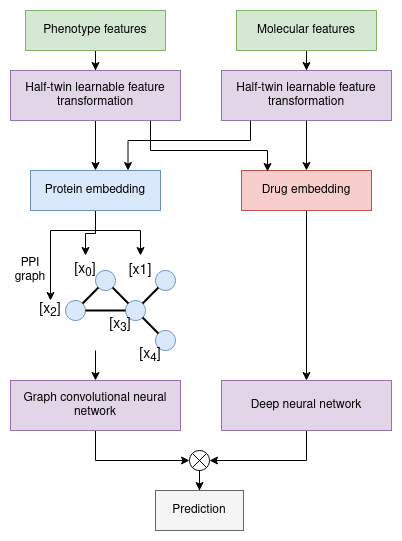

The diagram above was exported from draw.io. Its source (the exported page's mxGraphModel, read from the mxfile embedded in the PNG):
<mxGraphModel dx="1262" dy="699" grid="1" gridSize="10" guides="1" tooltips="1" connect="1" arrows="1" fold="1" page="1" pageScale="1" pageWidth="850" pageHeight="1100" math="0" shadow="0">
  <root>
    <mxCell id="0" />
    <mxCell id="1" parent="0" />
    <mxCell id="ABlK7k1BxsgTgydBMLMP-1" value="" style="ellipse;whiteSpace=wrap;html=1;aspect=fixed;fillColor=#dae8fc;strokeColor=#6c8ebf;" parent="1" vertex="1">
      <mxGeometry x="225" y="410" width="20" height="20" as="geometry" />
    </mxCell>
    <mxCell id="ABlK7k1BxsgTgydBMLMP-2" value="" style="ellipse;whiteSpace=wrap;html=1;aspect=fixed;fillColor=#dae8fc;strokeColor=#6c8ebf;" parent="1" vertex="1">
      <mxGeometry x="315" y="440" width="20" height="20" as="geometry" />
    </mxCell>
    <mxCell id="ABlK7k1BxsgTgydBMLMP-3" value="" style="ellipse;whiteSpace=wrap;html=1;aspect=fixed;fillColor=#dae8fc;strokeColor=#6c8ebf;" parent="1" vertex="1">
      <mxGeometry x="255" y="380" width="20" height="20" as="geometry" />
    </mxCell>
    <mxCell id="ABlK7k1BxsgTgydBMLMP-4" value="" style="ellipse;whiteSpace=wrap;html=1;aspect=fixed;fillColor=#dae8fc;strokeColor=#6c8ebf;" parent="1" vertex="1">
      <mxGeometry x="285" y="410" width="20" height="20" as="geometry" />
    </mxCell>
    <mxCell id="ABlK7k1BxsgTgydBMLMP-7" value="" style="ellipse;whiteSpace=wrap;html=1;aspect=fixed;fillColor=#dae8fc;strokeColor=#6c8ebf;" parent="1" vertex="1">
      <mxGeometry x="315" y="380" width="20" height="20" as="geometry" />
    </mxCell>
    <mxCell id="ABlK7k1BxsgTgydBMLMP-12" value="" style="html=1;entryX=1;entryY=1;entryDx=0;entryDy=0;startArrow=none;startFill=0;endArrow=none;endFill=0;strokeWidth=2;" parent="1" source="ABlK7k1BxsgTgydBMLMP-2" target="ABlK7k1BxsgTgydBMLMP-4" edge="1">
      <mxGeometry width="50" height="50" relative="1" as="geometry">
        <mxPoint x="565" y="530" as="sourcePoint" />
        <mxPoint x="615" y="480" as="targetPoint" />
      </mxGeometry>
    </mxCell>
    <mxCell id="ABlK7k1BxsgTgydBMLMP-13" value="" style="html=1;entryX=1;entryY=0;entryDx=0;entryDy=0;startArrow=none;startFill=0;endArrow=none;endFill=0;strokeWidth=2;exitX=0;exitY=1;exitDx=0;exitDy=0;" parent="1" source="ABlK7k1BxsgTgydBMLMP-7" target="ABlK7k1BxsgTgydBMLMP-4" edge="1">
      <mxGeometry width="50" height="50" relative="1" as="geometry">
        <mxPoint x="315" y="400" as="sourcePoint" />
        <mxPoint x="312.0710678118653" y="437.0710678118653" as="targetPoint" />
      </mxGeometry>
    </mxCell>
    <mxCell id="ABlK7k1BxsgTgydBMLMP-14" value="" style="html=1;entryX=1;entryY=1;entryDx=0;entryDy=0;startArrow=none;startFill=0;endArrow=none;endFill=0;strokeWidth=2;exitX=0;exitY=0;exitDx=0;exitDy=0;" parent="1" source="ABlK7k1BxsgTgydBMLMP-4" target="ABlK7k1BxsgTgydBMLMP-3" edge="1">
      <mxGeometry width="50" height="50" relative="1" as="geometry">
        <mxPoint x="337.9289321881347" y="462.9289321881347" as="sourcePoint" />
        <mxPoint x="322.0710678118653" y="447.0710678118653" as="targetPoint" />
      </mxGeometry>
    </mxCell>
    <mxCell id="ABlK7k1BxsgTgydBMLMP-15" value="" style="html=1;entryX=0;entryY=0.5;entryDx=0;entryDy=0;startArrow=none;startFill=0;endArrow=none;endFill=0;strokeWidth=2;exitX=1;exitY=0.5;exitDx=0;exitDy=0;" parent="1" source="ABlK7k1BxsgTgydBMLMP-1" target="ABlK7k1BxsgTgydBMLMP-4" edge="1">
      <mxGeometry width="50" height="50" relative="1" as="geometry">
        <mxPoint x="347.9289321881347" y="472.9289321881347" as="sourcePoint" />
        <mxPoint x="332.0710678118653" y="457.0710678118653" as="targetPoint" />
      </mxGeometry>
    </mxCell>
    <mxCell id="ABlK7k1BxsgTgydBMLMP-16" value="" style="html=1;entryX=1;entryY=0;entryDx=0;entryDy=0;startArrow=none;startFill=0;endArrow=none;endFill=0;strokeWidth=2;exitX=0;exitY=1;exitDx=0;exitDy=0;" parent="1" source="ABlK7k1BxsgTgydBMLMP-3" target="ABlK7k1BxsgTgydBMLMP-1" edge="1">
      <mxGeometry width="50" height="50" relative="1" as="geometry">
        <mxPoint x="357.9289321881347" y="482.9289321881347" as="sourcePoint" />
        <mxPoint x="342.0710678118653" y="467.0710678118653" as="targetPoint" />
      </mxGeometry>
    </mxCell>
    <mxCell id="hxxtPhXNYyUXrCwEJIQ8-14" style="edgeStyle=orthogonalEdgeStyle;rounded=0;orthogonalLoop=1;jettySize=auto;html=1;entryX=0.5;entryY=0;entryDx=0;entryDy=0;startArrow=none;startFill=0;endArrow=classic;endFill=1;exitX=0.5;exitY=1;exitDx=0;exitDy=0;" parent="1" source="hxxtPhXNYyUXrCwEJIQ8-22" target="hxxtPhXNYyUXrCwEJIQ8-9" edge="1">
      <mxGeometry relative="1" as="geometry">
        <mxPoint x="466" y="320" as="sourcePoint" />
      </mxGeometry>
    </mxCell>
    <mxCell id="ABlK7k1BxsgTgydBMLMP-18" value="&lt;font style=&quot;font-size: 14px&quot;&gt;[x1]&lt;/font&gt;" style="text;html=1;strokeColor=none;fillColor=none;align=center;verticalAlign=middle;whiteSpace=wrap;rounded=0;" parent="1" vertex="1">
      <mxGeometry x="285" y="365" width="30" height="30" as="geometry" />
    </mxCell>
    <mxCell id="ABlK7k1BxsgTgydBMLMP-19" value="&lt;font style=&quot;font-size: 14px&quot;&gt;[x&lt;sub&gt;0&lt;/sub&gt;]&lt;/font&gt;" style="text;html=1;strokeColor=none;fillColor=none;align=center;verticalAlign=middle;whiteSpace=wrap;rounded=0;" parent="1" vertex="1">
      <mxGeometry x="230" y="365" width="30" height="30" as="geometry" />
    </mxCell>
    <mxCell id="ABlK7k1BxsgTgydBMLMP-20" value="&lt;font style=&quot;font-size: 14px&quot;&gt;[x&lt;sub&gt;3&lt;/sub&gt;]&lt;/font&gt;" style="text;html=1;strokeColor=none;fillColor=none;align=center;verticalAlign=middle;whiteSpace=wrap;rounded=0;" parent="1" vertex="1">
      <mxGeometry x="265" y="420" width="30" height="30" as="geometry" />
    </mxCell>
    <mxCell id="ABlK7k1BxsgTgydBMLMP-30" value="&lt;font style=&quot;font-size: 12px&quot;&gt;PPI graph&lt;/font&gt;" style="text;html=1;strokeColor=none;fillColor=none;align=center;verticalAlign=middle;whiteSpace=wrap;rounded=0;" parent="1" vertex="1">
      <mxGeometry x="170" y="370" width="40" height="20" as="geometry" />
    </mxCell>
    <mxCell id="hxxtPhXNYyUXrCwEJIQ8-7" style="edgeStyle=orthogonalEdgeStyle;rounded=0;orthogonalLoop=1;jettySize=auto;html=1;entryX=0.5;entryY=0;entryDx=0;entryDy=0;" parent="1" target="ABlK7k1BxsgTgydBMLMP-19" edge="1">
      <mxGeometry relative="1" as="geometry">
        <mxPoint x="255" y="360" as="targetPoint" />
        <Array as="points">
          <mxPoint x="255" y="343" />
          <mxPoint x="245" y="343" />
        </Array>
        <mxPoint x="255" y="320" as="sourcePoint" />
      </mxGeometry>
    </mxCell>
    <mxCell id="hxxtPhXNYyUXrCwEJIQ8-19" style="edgeStyle=orthogonalEdgeStyle;rounded=0;orthogonalLoop=1;jettySize=auto;html=1;entryX=0.5;entryY=0;entryDx=0;entryDy=0;startArrow=none;startFill=0;endArrow=classic;endFill=1;" parent="1" target="ABlK7k1BxsgTgydBMLMP-18" edge="1">
      <mxGeometry relative="1" as="geometry">
        <Array as="points">
          <mxPoint x="255" y="340" />
          <mxPoint x="300" y="340" />
        </Array>
        <mxPoint x="255" y="320" as="sourcePoint" />
      </mxGeometry>
    </mxCell>
    <mxCell id="hxxtPhXNYyUXrCwEJIQ8-20" style="edgeStyle=orthogonalEdgeStyle;rounded=0;orthogonalLoop=1;jettySize=auto;html=1;startArrow=none;startFill=0;endArrow=classic;endFill=1;exitX=0.5;exitY=1;exitDx=0;exitDy=0;" parent="1" source="hxxtPhXNYyUXrCwEJIQ8-21" edge="1">
      <mxGeometry relative="1" as="geometry">
        <mxPoint x="210" y="410" as="targetPoint" />
        <Array as="points">
          <mxPoint x="255" y="340" />
          <mxPoint x="210" y="340" />
        </Array>
        <mxPoint x="255" y="320" as="sourcePoint" />
      </mxGeometry>
    </mxCell>
    <mxCell id="hxxtPhXNYyUXrCwEJIQ8-8" style="edgeStyle=orthogonalEdgeStyle;rounded=0;orthogonalLoop=1;jettySize=auto;html=1;startArrow=classic;startFill=1;endArrow=none;endFill=0;" parent="1" source="hxxtPhXNYyUXrCwEJIQ8-3" edge="1">
      <mxGeometry relative="1" as="geometry">
        <mxPoint x="255" y="460" as="targetPoint" />
      </mxGeometry>
    </mxCell>
    <mxCell id="hxxtPhXNYyUXrCwEJIQ8-13" style="edgeStyle=orthogonalEdgeStyle;rounded=0;orthogonalLoop=1;jettySize=auto;html=1;entryX=0;entryY=0.5;entryDx=0;entryDy=0;entryPerimeter=0;startArrow=none;startFill=0;endArrow=classic;endFill=1;exitX=0.5;exitY=1;exitDx=0;exitDy=0;" parent="1" source="hxxtPhXNYyUXrCwEJIQ8-3" target="hxxtPhXNYyUXrCwEJIQ8-10" edge="1">
      <mxGeometry relative="1" as="geometry" />
    </mxCell>
    <mxCell id="hxxtPhXNYyUXrCwEJIQ8-3" value="&lt;font style=&quot;font-size: 12px&quot;&gt;Graph convolutional neural network&lt;/font&gt;" style="rounded=0;whiteSpace=wrap;html=1;fillColor=#e1d5e7;strokeColor=#9673a6;" parent="1" vertex="1">
      <mxGeometry x="170" y="490" width="170" height="50" as="geometry" />
    </mxCell>
    <mxCell id="hxxtPhXNYyUXrCwEJIQ8-4" value="&lt;font style=&quot;font-size: 14px&quot;&gt;[x&lt;sub&gt;2&lt;/sub&gt;]&lt;/font&gt;" style="text;html=1;strokeColor=none;fillColor=none;align=center;verticalAlign=middle;whiteSpace=wrap;rounded=0;" parent="1" vertex="1">
      <mxGeometry x="195" y="405" width="30" height="30" as="geometry" />
    </mxCell>
    <mxCell id="hxxtPhXNYyUXrCwEJIQ8-5" value="&lt;font style=&quot;font-size: 14px&quot;&gt;[x&lt;sub&gt;4&lt;/sub&gt;]&lt;/font&gt;" style="text;html=1;strokeColor=none;fillColor=none;align=center;verticalAlign=middle;whiteSpace=wrap;rounded=0;" parent="1" vertex="1">
      <mxGeometry x="295" y="450" width="30" height="30" as="geometry" />
    </mxCell>
    <mxCell id="hxxtPhXNYyUXrCwEJIQ8-12" style="edgeStyle=orthogonalEdgeStyle;rounded=0;orthogonalLoop=1;jettySize=auto;html=1;entryX=1;entryY=0.5;entryDx=0;entryDy=0;entryPerimeter=0;startArrow=none;startFill=0;endArrow=classic;endFill=1;exitX=0.5;exitY=1;exitDx=0;exitDy=0;" parent="1" source="hxxtPhXNYyUXrCwEJIQ8-9" target="hxxtPhXNYyUXrCwEJIQ8-10" edge="1">
      <mxGeometry relative="1" as="geometry" />
    </mxCell>
    <mxCell id="hxxtPhXNYyUXrCwEJIQ8-9" value="&lt;font style=&quot;font-size: 12px&quot;&gt;Deep neural network&lt;/font&gt;" style="rounded=0;whiteSpace=wrap;html=1;fillColor=#e1d5e7;strokeColor=#9673a6;" parent="1" vertex="1">
      <mxGeometry x="381" y="490" width="170" height="50" as="geometry" />
    </mxCell>
    <mxCell id="hxxtPhXNYyUXrCwEJIQ8-18" style="edgeStyle=orthogonalEdgeStyle;rounded=0;orthogonalLoop=1;jettySize=auto;html=1;entryX=0.5;entryY=0;entryDx=0;entryDy=0;startArrow=none;startFill=0;endArrow=classic;endFill=1;" parent="1" source="hxxtPhXNYyUXrCwEJIQ8-10" target="hxxtPhXNYyUXrCwEJIQ8-16" edge="1">
      <mxGeometry relative="1" as="geometry" />
    </mxCell>
    <mxCell id="hxxtPhXNYyUXrCwEJIQ8-10" value="" style="verticalLabelPosition=bottom;verticalAlign=top;html=1;shape=mxgraph.flowchart.or;strokeWidth=1;" parent="1" vertex="1">
      <mxGeometry x="349" y="560" width="20" height="20" as="geometry" />
    </mxCell>
    <mxCell id="hxxtPhXNYyUXrCwEJIQ8-16" value="" style="rounded=0;whiteSpace=wrap;html=1;fillColor=#f5f5f5;strokeColor=#666666;fontColor=#333333;" parent="1" vertex="1">
      <mxGeometry x="315" y="600" width="88" height="40" as="geometry" />
    </mxCell>
    <mxCell id="hxxtPhXNYyUXrCwEJIQ8-17" value="&lt;font style=&quot;font-size: 12px&quot;&gt;Prediction&lt;/font&gt;" style="text;html=1;strokeColor=none;fillColor=none;align=center;verticalAlign=middle;whiteSpace=wrap;rounded=0;" parent="1" vertex="1">
      <mxGeometry x="334" y="605" width="50" height="30" as="geometry" />
    </mxCell>
    <mxCell id="hxxtPhXNYyUXrCwEJIQ8-21" value="&lt;font style=&quot;font-size: 12px&quot;&gt;Protein embedding&lt;/font&gt;" style="rounded=0;whiteSpace=wrap;html=1;strokeWidth=1;fillColor=#dae8fc;strokeColor=#6c8ebf;" parent="1" vertex="1">
      <mxGeometry x="190" y="280" width="130" height="40" as="geometry" />
    </mxCell>
    <mxCell id="hxxtPhXNYyUXrCwEJIQ8-22" value="&lt;font style=&quot;font-size: 12px&quot;&gt;Drug embedding&lt;/font&gt;" style="rounded=0;whiteSpace=wrap;html=1;strokeWidth=1;fillColor=#f8cecc;strokeColor=#b85450;" parent="1" vertex="1">
      <mxGeometry x="401" y="280" width="130" height="40" as="geometry" />
    </mxCell>
    <mxCell id="GynT98jWox4G-abVYDJi-6" style="edgeStyle=orthogonalEdgeStyle;rounded=0;orthogonalLoop=1;jettySize=auto;html=1;entryX=0.5;entryY=0;entryDx=0;entryDy=0;" edge="1" parent="1" source="GynT98jWox4G-abVYDJi-1" target="GynT98jWox4G-abVYDJi-2">
      <mxGeometry relative="1" as="geometry" />
    </mxCell>
    <mxCell id="GynT98jWox4G-abVYDJi-1" value="&lt;font style=&quot;font-size: 12px&quot;&gt;Phenotype features&lt;/font&gt;" style="rounded=0;whiteSpace=wrap;html=1;strokeWidth=1;fillColor=#d5e8d4;strokeColor=#82b366;" vertex="1" parent="1">
      <mxGeometry x="185" y="120" width="140" height="40" as="geometry" />
    </mxCell>
    <mxCell id="GynT98jWox4G-abVYDJi-12" style="edgeStyle=orthogonalEdgeStyle;rounded=0;orthogonalLoop=1;jettySize=auto;html=1;entryX=0.5;entryY=0;entryDx=0;entryDy=0;" edge="1" parent="1" source="GynT98jWox4G-abVYDJi-2" target="hxxtPhXNYyUXrCwEJIQ8-21">
      <mxGeometry relative="1" as="geometry" />
    </mxCell>
    <mxCell id="GynT98jWox4G-abVYDJi-13" style="edgeStyle=orthogonalEdgeStyle;rounded=0;orthogonalLoop=1;jettySize=auto;html=1;entryX=0.2;entryY=0.025;entryDx=0;entryDy=0;entryPerimeter=0;" edge="1" parent="1" source="GynT98jWox4G-abVYDJi-2" target="hxxtPhXNYyUXrCwEJIQ8-22">
      <mxGeometry relative="1" as="geometry">
        <Array as="points">
          <mxPoint x="310" y="260" />
          <mxPoint x="427" y="260" />
        </Array>
      </mxGeometry>
    </mxCell>
    <mxCell id="GynT98jWox4G-abVYDJi-2" value="&lt;font style=&quot;font-size: 12px&quot;&gt;Half-twin learnable feature transformation&lt;/font&gt;" style="rounded=0;whiteSpace=wrap;html=1;fillColor=#e1d5e7;strokeColor=#9673a6;" vertex="1" parent="1">
      <mxGeometry x="170" y="180" width="170" height="50" as="geometry" />
    </mxCell>
    <mxCell id="GynT98jWox4G-abVYDJi-8" style="edgeStyle=orthogonalEdgeStyle;rounded=0;orthogonalLoop=1;jettySize=auto;html=1;" edge="1" parent="1" source="GynT98jWox4G-abVYDJi-3" target="GynT98jWox4G-abVYDJi-5">
      <mxGeometry relative="1" as="geometry" />
    </mxCell>
    <mxCell id="GynT98jWox4G-abVYDJi-3" value="&lt;font style=&quot;font-size: 12px&quot;&gt;Molecular features&lt;/font&gt;" style="rounded=0;whiteSpace=wrap;html=1;strokeWidth=1;fillColor=#d5e8d4;strokeColor=#82b366;" vertex="1" parent="1">
      <mxGeometry x="396" y="120" width="140" height="40" as="geometry" />
    </mxCell>
    <mxCell id="GynT98jWox4G-abVYDJi-10" style="edgeStyle=orthogonalEdgeStyle;rounded=0;orthogonalLoop=1;jettySize=auto;html=1;entryX=0.75;entryY=0;entryDx=0;entryDy=0;" edge="1" parent="1" source="GynT98jWox4G-abVYDJi-5" target="hxxtPhXNYyUXrCwEJIQ8-21">
      <mxGeometry relative="1" as="geometry">
        <Array as="points">
          <mxPoint x="410" y="250" />
          <mxPoint x="288" y="250" />
        </Array>
      </mxGeometry>
    </mxCell>
    <mxCell id="GynT98jWox4G-abVYDJi-11" style="edgeStyle=orthogonalEdgeStyle;rounded=0;orthogonalLoop=1;jettySize=auto;html=1;entryX=0.5;entryY=0;entryDx=0;entryDy=0;" edge="1" parent="1" source="GynT98jWox4G-abVYDJi-5" target="hxxtPhXNYyUXrCwEJIQ8-22">
      <mxGeometry relative="1" as="geometry" />
    </mxCell>
    <mxCell id="GynT98jWox4G-abVYDJi-5" value="&lt;font style=&quot;font-size: 12px&quot;&gt;Half-twin learnable feature transformation&lt;/font&gt;" style="rounded=0;whiteSpace=wrap;html=1;fillColor=#e1d5e7;strokeColor=#9673a6;" vertex="1" parent="1">
      <mxGeometry x="381" y="180" width="170" height="50" as="geometry" />
    </mxCell>
  </root>
</mxGraphModel>